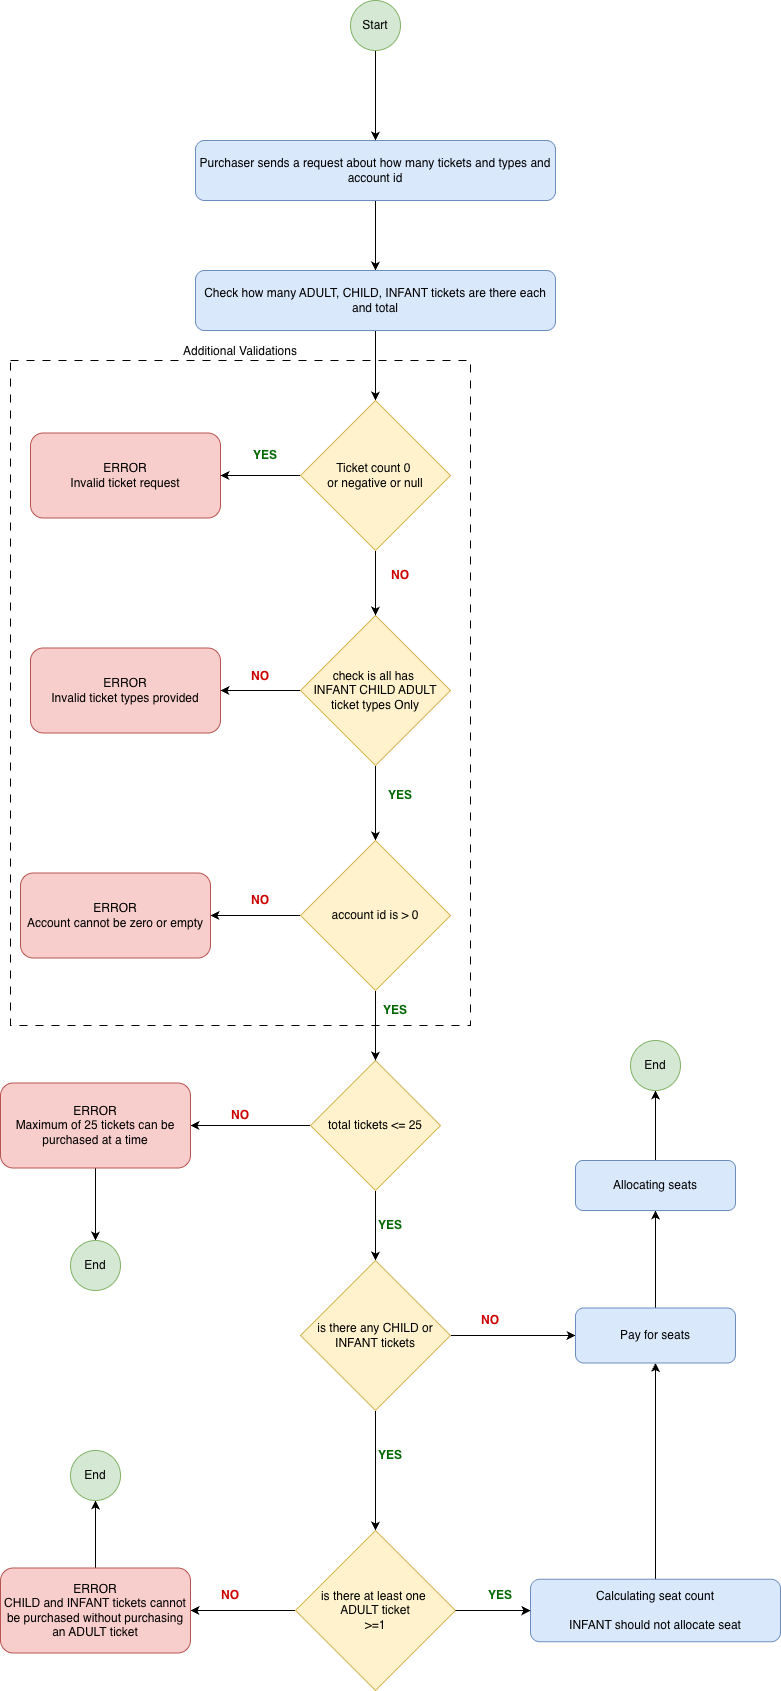

The diagram above was exported from draw.io. Its source (the exported page's mxGraphModel, read from the mxfile embedded in the PNG):
<mxGraphModel dx="1214" dy="2255" grid="1" gridSize="10" guides="1" tooltips="1" connect="1" arrows="1" fold="1" page="1" pageScale="1" pageWidth="850" pageHeight="1100" math="0" shadow="0">
  <root>
    <mxCell id="0" />
    <mxCell id="1" parent="0" />
    <mxCell id="3wJKKiLD6m47X-BIm33--5" edge="1" parent="1" source="3wJKKiLD6m47X-BIm33--1" style="edgeStyle=orthogonalEdgeStyle;rounded=0;orthogonalLoop=1;jettySize=auto;html=1;entryX=0.5;entryY=0;entryDx=0;entryDy=0;" target="3wJKKiLD6m47X-BIm33--4">
      <mxGeometry relative="1" as="geometry" />
    </mxCell>
    <mxCell id="3wJKKiLD6m47X-BIm33--1" parent="1" style="rounded=1;whiteSpace=wrap;html=1;fillColor=#dae8fc;strokeColor=#6c8ebf;" value="Purchaser sends a request about how many tickets and types and account id" vertex="1">
      <mxGeometry height="60" width="360" x="225" y="-520" as="geometry" />
    </mxCell>
    <mxCell id="3wJKKiLD6m47X-BIm33--3" edge="1" parent="1" source="3wJKKiLD6m47X-BIm33--2" style="edgeStyle=orthogonalEdgeStyle;rounded=0;orthogonalLoop=1;jettySize=auto;html=1;" target="3wJKKiLD6m47X-BIm33--1">
      <mxGeometry relative="1" as="geometry" />
    </mxCell>
    <mxCell id="3wJKKiLD6m47X-BIm33--2" parent="1" style="ellipse;whiteSpace=wrap;html=1;aspect=fixed;fillColor=#d5e8d4;strokeColor=#82b366;" value="Start" vertex="1">
      <mxGeometry height="50" width="50" x="380" y="-660" as="geometry" />
    </mxCell>
    <mxCell id="3wJKKiLD6m47X-BIm33--7" edge="1" parent="1" source="3wJKKiLD6m47X-BIm33--4" style="edgeStyle=orthogonalEdgeStyle;rounded=0;orthogonalLoop=1;jettySize=auto;html=1;" target="3wJKKiLD6m47X-BIm33--59">
      <mxGeometry relative="1" as="geometry">
        <mxPoint x="400" y="-120" as="targetPoint" />
      </mxGeometry>
    </mxCell>
    <mxCell id="3wJKKiLD6m47X-BIm33--4" parent="1" style="rounded=1;whiteSpace=wrap;html=1;fillColor=#dae8fc;strokeColor=#6c8ebf;" value="Check how many ADULT, CHILD, INFANT tickets are there each and total" vertex="1">
      <mxGeometry height="60" width="360" x="225" y="-390" as="geometry" />
    </mxCell>
    <mxCell id="3wJKKiLD6m47X-BIm33--9" edge="1" parent="1" source="3wJKKiLD6m47X-BIm33--6" style="edgeStyle=orthogonalEdgeStyle;rounded=0;orthogonalLoop=1;jettySize=auto;html=1;" target="3wJKKiLD6m47X-BIm33--8">
      <mxGeometry relative="1" as="geometry" />
    </mxCell>
    <mxCell id="3wJKKiLD6m47X-BIm33--12" edge="1" parent="1" source="3wJKKiLD6m47X-BIm33--6" style="edgeStyle=orthogonalEdgeStyle;rounded=0;orthogonalLoop=1;jettySize=auto;html=1;entryX=0.5;entryY=0;entryDx=0;entryDy=0;" target="3wJKKiLD6m47X-BIm33--14">
      <mxGeometry relative="1" as="geometry">
        <mxPoint x="590" y="465" as="targetPoint" />
      </mxGeometry>
    </mxCell>
    <mxCell id="3wJKKiLD6m47X-BIm33--6" parent="1" style="rhombus;whiteSpace=wrap;html=1;fillColor=#fff2cc;strokeColor=#d6b656;" value="total tickets &amp;lt;= 25" vertex="1">
      <mxGeometry height="130" width="130" x="340" y="400" as="geometry" />
    </mxCell>
    <mxCell id="3wJKKiLD6m47X-BIm33--36" edge="1" parent="1" source="3wJKKiLD6m47X-BIm33--8" style="edgeStyle=orthogonalEdgeStyle;rounded=0;orthogonalLoop=1;jettySize=auto;html=1;" target="3wJKKiLD6m47X-BIm33--35">
      <mxGeometry relative="1" as="geometry" />
    </mxCell>
    <mxCell id="3wJKKiLD6m47X-BIm33--8" parent="1" style="rounded=1;whiteSpace=wrap;html=1;fillColor=#f8cecc;strokeColor=#b85450;" value="ERROR&lt;br&gt;Maximum of 25 tickets can be purchased at a time" vertex="1">
      <mxGeometry height="85" width="190" x="30" y="422.5" as="geometry" />
    </mxCell>
    <mxCell id="3wJKKiLD6m47X-BIm33--10" parent="1" style="text;html=1;whiteSpace=wrap;strokeColor=none;fillColor=none;align=center;verticalAlign=middle;rounded=0;fontColor=#006600;fontStyle=1" value="YES" vertex="1">
      <mxGeometry height="30" width="60" x="390" y="550" as="geometry" />
    </mxCell>
    <mxCell id="3wJKKiLD6m47X-BIm33--13" parent="1" style="text;html=1;whiteSpace=wrap;strokeColor=none;fillColor=none;align=center;verticalAlign=middle;rounded=0;fontColor=#CC0000;fontStyle=1" value="NO" vertex="1">
      <mxGeometry height="30" width="60" x="240" y="440" as="geometry" />
    </mxCell>
    <mxCell id="3wJKKiLD6m47X-BIm33--16" edge="1" parent="1" source="3wJKKiLD6m47X-BIm33--14" style="edgeStyle=orthogonalEdgeStyle;rounded=0;orthogonalLoop=1;jettySize=auto;html=1;entryX=0;entryY=0.5;entryDx=0;entryDy=0;" target="3wJKKiLD6m47X-BIm33--25">
      <mxGeometry relative="1" as="geometry">
        <mxPoint x="560" y="680" as="targetPoint" />
      </mxGeometry>
    </mxCell>
    <mxCell id="3wJKKiLD6m47X-BIm33--20" edge="1" parent="1" source="3wJKKiLD6m47X-BIm33--14" style="edgeStyle=orthogonalEdgeStyle;rounded=0;orthogonalLoop=1;jettySize=auto;html=1;entryX=0.5;entryY=0;entryDx=0;entryDy=0;" target="3wJKKiLD6m47X-BIm33--19">
      <mxGeometry relative="1" as="geometry" />
    </mxCell>
    <mxCell id="3wJKKiLD6m47X-BIm33--14" parent="1" style="rhombus;whiteSpace=wrap;html=1;fillColor=#fff2cc;strokeColor=#d6b656;" value="is there any CHILD or INFANT tickets" vertex="1">
      <mxGeometry height="150" width="150" x="330" y="600" as="geometry" />
    </mxCell>
    <mxCell id="3wJKKiLD6m47X-BIm33--26" edge="1" parent="1" source="3wJKKiLD6m47X-BIm33--15" style="edgeStyle=orthogonalEdgeStyle;rounded=0;orthogonalLoop=1;jettySize=auto;html=1;entryX=0.5;entryY=1;entryDx=0;entryDy=0;" target="3wJKKiLD6m47X-BIm33--25">
      <mxGeometry relative="1" as="geometry">
        <Array as="points">
          <mxPoint x="685" y="715" />
        </Array>
      </mxGeometry>
    </mxCell>
    <mxCell id="3wJKKiLD6m47X-BIm33--15" parent="1" style="rounded=1;whiteSpace=wrap;html=1;fillColor=#dae8fc;strokeColor=#6c8ebf;" value="Calculating seat count&lt;br&gt;&lt;br&gt;&lt;div&gt;INFANT should not allocate seat&lt;/div&gt;" vertex="1">
      <mxGeometry height="62.5" width="250" x="560" y="918.75" as="geometry" />
    </mxCell>
    <mxCell id="3wJKKiLD6m47X-BIm33--17" parent="1" style="text;html=1;whiteSpace=wrap;strokeColor=none;fillColor=none;align=center;verticalAlign=middle;rounded=0;fontColor=#CC0000;fontStyle=1" value="NO" vertex="1">
      <mxGeometry height="30" width="60" x="490" y="645" as="geometry" />
    </mxCell>
    <mxCell id="3wJKKiLD6m47X-BIm33--23" edge="1" parent="1" source="3wJKKiLD6m47X-BIm33--19" style="edgeStyle=orthogonalEdgeStyle;rounded=0;orthogonalLoop=1;jettySize=auto;html=1;" target="3wJKKiLD6m47X-BIm33--22">
      <mxGeometry relative="1" as="geometry" />
    </mxCell>
    <mxCell id="3wJKKiLD6m47X-BIm33--19" parent="1" style="rhombus;whiteSpace=wrap;html=1;fillColor=#fff2cc;strokeColor=#d6b656;" value="is there at least one&amp;nbsp;&lt;div&gt;ADULT ticket&lt;div&gt;&amp;gt;=1&lt;/div&gt;&lt;/div&gt;" vertex="1">
      <mxGeometry height="160" width="160" x="325" y="870" as="geometry" />
    </mxCell>
    <mxCell id="3wJKKiLD6m47X-BIm33--21" parent="1" style="text;html=1;whiteSpace=wrap;strokeColor=none;fillColor=none;align=center;verticalAlign=middle;rounded=0;fontColor=#006600;fontStyle=1" value="YES" vertex="1">
      <mxGeometry height="30" width="60" x="390" y="780" as="geometry" />
    </mxCell>
    <mxCell id="3wJKKiLD6m47X-BIm33--37" edge="1" parent="1" source="3wJKKiLD6m47X-BIm33--22" style="edgeStyle=orthogonalEdgeStyle;rounded=0;orthogonalLoop=1;jettySize=auto;html=1;entryX=0.5;entryY=1;entryDx=0;entryDy=0;" target="3wJKKiLD6m47X-BIm33--39">
      <mxGeometry relative="1" as="geometry" />
    </mxCell>
    <mxCell id="3wJKKiLD6m47X-BIm33--22" parent="1" style="rounded=1;whiteSpace=wrap;html=1;fillColor=#f8cecc;strokeColor=#b85450;" value="ERROR&lt;br&gt;CHILD and INFANT tickets cannot be purchased without purchasing an ADULT ticket" vertex="1">
      <mxGeometry height="85" width="190" x="30" y="907.5" as="geometry" />
    </mxCell>
    <mxCell id="3wJKKiLD6m47X-BIm33--24" parent="1" style="text;html=1;whiteSpace=wrap;strokeColor=none;fillColor=none;align=center;verticalAlign=middle;rounded=0;fontColor=#CC0000;fontStyle=1" value="NO" vertex="1">
      <mxGeometry height="30" width="60" x="230" y="920" as="geometry" />
    </mxCell>
    <mxCell id="3wJKKiLD6m47X-BIm33--28" edge="1" parent="1" source="3wJKKiLD6m47X-BIm33--25" style="edgeStyle=orthogonalEdgeStyle;rounded=0;orthogonalLoop=1;jettySize=auto;html=1;" target="3wJKKiLD6m47X-BIm33--27">
      <mxGeometry relative="1" as="geometry" />
    </mxCell>
    <mxCell id="3wJKKiLD6m47X-BIm33--25" parent="1" style="rounded=1;whiteSpace=wrap;html=1;fillColor=#dae8fc;strokeColor=#6c8ebf;" value="Pay for seats" vertex="1">
      <mxGeometry height="55" width="160" x="605" y="647.5" as="geometry" />
    </mxCell>
    <mxCell id="3wJKKiLD6m47X-BIm33--34" edge="1" parent="1" source="3wJKKiLD6m47X-BIm33--27" style="edgeStyle=orthogonalEdgeStyle;rounded=0;orthogonalLoop=1;jettySize=auto;html=1;" target="3wJKKiLD6m47X-BIm33--29">
      <mxGeometry relative="1" as="geometry" />
    </mxCell>
    <mxCell id="3wJKKiLD6m47X-BIm33--27" parent="1" style="rounded=1;whiteSpace=wrap;html=1;fillColor=#dae8fc;strokeColor=#6c8ebf;" value="Allocating seats" vertex="1">
      <mxGeometry height="50" width="160" x="605" y="500" as="geometry" />
    </mxCell>
    <mxCell id="3wJKKiLD6m47X-BIm33--29" parent="1" style="ellipse;whiteSpace=wrap;html=1;aspect=fixed;fillColor=#d5e8d4;strokeColor=#82b366;" value="End" vertex="1">
      <mxGeometry height="50" width="50" x="660" y="380" as="geometry" />
    </mxCell>
    <mxCell id="3wJKKiLD6m47X-BIm33--30" edge="1" parent="1" source="3wJKKiLD6m47X-BIm33--19" style="edgeStyle=orthogonalEdgeStyle;rounded=0;orthogonalLoop=1;jettySize=auto;html=1;" target="3wJKKiLD6m47X-BIm33--15">
      <mxGeometry relative="1" as="geometry">
        <mxPoint x="580" y="990" as="targetPoint" />
      </mxGeometry>
    </mxCell>
    <mxCell id="3wJKKiLD6m47X-BIm33--33" parent="1" style="text;html=1;whiteSpace=wrap;strokeColor=none;fillColor=none;align=center;verticalAlign=middle;rounded=0;fontColor=#006600;fontStyle=1" value="YES" vertex="1">
      <mxGeometry height="30" width="60" x="500" y="920" as="geometry" />
    </mxCell>
    <mxCell id="3wJKKiLD6m47X-BIm33--35" parent="1" style="ellipse;whiteSpace=wrap;html=1;aspect=fixed;fillColor=#d5e8d4;strokeColor=#82b366;" value="End" vertex="1">
      <mxGeometry height="50" width="50" x="100" y="580" as="geometry" />
    </mxCell>
    <mxCell id="3wJKKiLD6m47X-BIm33--39" parent="1" style="ellipse;whiteSpace=wrap;html=1;aspect=fixed;fillColor=#d5e8d4;strokeColor=#82b366;" value="End" vertex="1">
      <mxGeometry height="50" width="50" x="100" y="790" as="geometry" />
    </mxCell>
    <mxCell id="3wJKKiLD6m47X-BIm33--41" parent="1" style="rounded=0;whiteSpace=wrap;html=1;labelPosition=center;verticalLabelPosition=top;align=center;verticalAlign=bottom;dashed=1;dashPattern=8 8;fillColor=none;" value="Additional Validations" vertex="1">
      <mxGeometry height="665" width="460" x="40" y="-300" as="geometry" />
    </mxCell>
    <mxCell id="3wJKKiLD6m47X-BIm33--40" parent="1" style="rounded=1;whiteSpace=wrap;html=1;fillColor=#f8cecc;strokeColor=#b85450;" value="ERROR&lt;br&gt;Invalid ticket types provided" vertex="1">
      <mxGeometry height="85" width="190" x="60" y="-12.5" as="geometry" />
    </mxCell>
    <mxCell id="3wJKKiLD6m47X-BIm33--43" edge="1" parent="1" source="3wJKKiLD6m47X-BIm33--42" style="edgeStyle=orthogonalEdgeStyle;rounded=0;orthogonalLoop=1;jettySize=auto;html=1;" target="3wJKKiLD6m47X-BIm33--40">
      <mxGeometry relative="1" as="geometry" />
    </mxCell>
    <mxCell id="3wJKKiLD6m47X-BIm33--53" edge="1" parent="1" source="3wJKKiLD6m47X-BIm33--42" style="edgeStyle=orthogonalEdgeStyle;rounded=0;orthogonalLoop=1;jettySize=auto;html=1;" target="3wJKKiLD6m47X-BIm33--46">
      <mxGeometry relative="1" as="geometry" />
    </mxCell>
    <mxCell id="3wJKKiLD6m47X-BIm33--42" parent="1" style="rhombus;whiteSpace=wrap;html=1;fillColor=#fff2cc;strokeColor=#d6b656;" value="check is all has&amp;nbsp;&lt;div&gt;INFANT CHILD ADULT ticket types Only&lt;/div&gt;" vertex="1">
      <mxGeometry height="150" width="150" x="330" y="-45" as="geometry" />
    </mxCell>
    <mxCell id="3wJKKiLD6m47X-BIm33--44" parent="1" style="rounded=1;whiteSpace=wrap;html=1;fillColor=#f8cecc;strokeColor=#b85450;" value="ERROR&lt;br&gt;Account cannot be zero or empty" vertex="1">
      <mxGeometry height="85" width="190" x="50" y="212.5" as="geometry" />
    </mxCell>
    <mxCell id="3wJKKiLD6m47X-BIm33--45" edge="1" parent="1" source="3wJKKiLD6m47X-BIm33--46" style="edgeStyle=orthogonalEdgeStyle;rounded=0;orthogonalLoop=1;jettySize=auto;html=1;" target="3wJKKiLD6m47X-BIm33--44">
      <mxGeometry relative="1" as="geometry" />
    </mxCell>
    <mxCell id="3wJKKiLD6m47X-BIm33--54" edge="1" parent="1" source="3wJKKiLD6m47X-BIm33--46" style="edgeStyle=orthogonalEdgeStyle;rounded=0;orthogonalLoop=1;jettySize=auto;html=1;" target="3wJKKiLD6m47X-BIm33--6">
      <mxGeometry relative="1" as="geometry" />
    </mxCell>
    <mxCell id="3wJKKiLD6m47X-BIm33--46" parent="1" style="rhombus;whiteSpace=wrap;html=1;fillColor=#fff2cc;strokeColor=#d6b656;" value="account id is &amp;gt; 0" vertex="1">
      <mxGeometry height="150" width="150" x="330" y="180" as="geometry" />
    </mxCell>
    <mxCell id="3wJKKiLD6m47X-BIm33--47" parent="1" style="text;html=1;whiteSpace=wrap;strokeColor=none;fillColor=none;align=center;verticalAlign=middle;rounded=0;fontColor=#CC0000;fontStyle=1" value="NO" vertex="1">
      <mxGeometry height="30" width="60" x="260" y="1" as="geometry" />
    </mxCell>
    <mxCell id="3wJKKiLD6m47X-BIm33--48" parent="1" style="text;html=1;whiteSpace=wrap;strokeColor=none;fillColor=none;align=center;verticalAlign=middle;rounded=0;fontColor=#CC0000;fontStyle=1" value="NO" vertex="1">
      <mxGeometry height="30" width="60" x="260" y="225" as="geometry" />
    </mxCell>
    <mxCell id="3wJKKiLD6m47X-BIm33--55" parent="1" style="text;html=1;whiteSpace=wrap;strokeColor=none;fillColor=none;align=center;verticalAlign=middle;rounded=0;fontColor=#006600;fontStyle=1" value="YES" vertex="1">
      <mxGeometry height="30" width="60" x="400" y="120" as="geometry" />
    </mxCell>
    <mxCell id="3wJKKiLD6m47X-BIm33--57" parent="1" style="text;html=1;whiteSpace=wrap;strokeColor=none;fillColor=none;align=center;verticalAlign=middle;rounded=0;fontColor=#006600;fontStyle=1" value="YES" vertex="1">
      <mxGeometry height="30" width="60" x="395" y="335" as="geometry" />
    </mxCell>
    <mxCell id="3wJKKiLD6m47X-BIm33--58" parent="1" style="rounded=1;whiteSpace=wrap;html=1;fillColor=#f8cecc;strokeColor=#b85450;" value="ERROR&lt;br&gt;Invalid ticket request" vertex="1">
      <mxGeometry height="85" width="190" x="60" y="-227.5" as="geometry" />
    </mxCell>
    <mxCell id="3wJKKiLD6m47X-BIm33--61" edge="1" parent="1" source="3wJKKiLD6m47X-BIm33--59" style="edgeStyle=orthogonalEdgeStyle;rounded=0;orthogonalLoop=1;jettySize=auto;html=1;" target="3wJKKiLD6m47X-BIm33--58">
      <mxGeometry relative="1" as="geometry" />
    </mxCell>
    <mxCell id="3wJKKiLD6m47X-BIm33--62" edge="1" parent="1" source="3wJKKiLD6m47X-BIm33--59" style="edgeStyle=orthogonalEdgeStyle;rounded=0;orthogonalLoop=1;jettySize=auto;html=1;entryX=0.5;entryY=0;entryDx=0;entryDy=0;" target="3wJKKiLD6m47X-BIm33--42">
      <mxGeometry relative="1" as="geometry" />
    </mxCell>
    <mxCell id="3wJKKiLD6m47X-BIm33--59" parent="1" style="rhombus;whiteSpace=wrap;html=1;fillColor=#fff2cc;strokeColor=#d6b656;" value="Ticket count 0&amp;nbsp;&lt;div&gt;or negative or null&lt;/div&gt;" vertex="1">
      <mxGeometry height="150" width="150" x="330" y="-260" as="geometry" />
    </mxCell>
    <mxCell id="3wJKKiLD6m47X-BIm33--60" parent="1" style="text;html=1;whiteSpace=wrap;strokeColor=none;fillColor=none;align=center;verticalAlign=middle;rounded=0;fontColor=#CC0000;fontStyle=1" value="NO" vertex="1">
      <mxGeometry height="30" width="60" x="400" y="-100" as="geometry" />
    </mxCell>
    <mxCell id="3wJKKiLD6m47X-BIm33--63" parent="1" style="text;html=1;whiteSpace=wrap;strokeColor=none;fillColor=none;align=center;verticalAlign=middle;rounded=0;fontColor=#006600;fontStyle=1" value="YES" vertex="1">
      <mxGeometry height="30" width="60" x="265" y="-220" as="geometry" />
    </mxCell>
  </root>
</mxGraphModel>